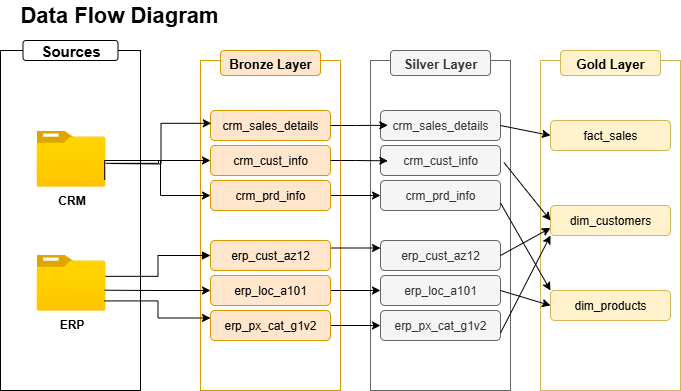

The diagram above was exported from draw.io. Its source (the exported page's mxGraphModel, read from the mxfile embedded in the PNG):
<mxGraphModel dx="1011" dy="538" grid="1" gridSize="10" guides="1" tooltips="1" connect="1" arrows="1" fold="1" page="1" pageScale="1" pageWidth="827" pageHeight="1169" math="0" shadow="0">
  <root>
    <mxCell id="0" />
    <mxCell id="1" parent="0" />
    <mxCell id="4VmilPZaxOGNlILSRGWs-1" value="" style="rounded=0;whiteSpace=wrap;html=1;fillColor=none;" vertex="1" parent="1">
      <mxGeometry x="70" y="190" width="140" height="340" as="geometry" />
    </mxCell>
    <mxCell id="4VmilPZaxOGNlILSRGWs-2" value="Sources" style="rounded=1;whiteSpace=wrap;html=1;fontStyle=1;fontSize=15;" vertex="1" parent="1">
      <mxGeometry x="92.5" y="180" width="95" height="20" as="geometry" />
    </mxCell>
    <mxCell id="4VmilPZaxOGNlILSRGWs-3" value="" style="rounded=0;whiteSpace=wrap;html=1;fillColor=none;strokeColor=#d79b00;" vertex="1" parent="1">
      <mxGeometry x="270" y="200" width="140" height="330" as="geometry" />
    </mxCell>
    <mxCell id="4VmilPZaxOGNlILSRGWs-4" value="Bronze Layer" style="rounded=1;whiteSpace=wrap;html=1;fontStyle=1;fontSize=13;fillColor=#ffe6cc;strokeColor=#d79b00;" vertex="1" parent="1">
      <mxGeometry x="290" y="190" width="100" height="25" as="geometry" />
    </mxCell>
    <mxCell id="4VmilPZaxOGNlILSRGWs-5" value="" style="rounded=0;whiteSpace=wrap;html=1;fillColor=none;strokeColor=#666666;fontColor=#333333;" vertex="1" parent="1">
      <mxGeometry x="440" y="200" width="140" height="330" as="geometry" />
    </mxCell>
    <mxCell id="4VmilPZaxOGNlILSRGWs-6" value="Silver Layer" style="rounded=1;whiteSpace=wrap;html=1;fontStyle=1;fontSize=13;fillColor=#f5f5f5;strokeColor=#666666;fontColor=#333333;" vertex="1" parent="1">
      <mxGeometry x="460" y="190" width="100" height="25" as="geometry" />
    </mxCell>
    <mxCell id="4VmilPZaxOGNlILSRGWs-7" value="" style="rounded=0;whiteSpace=wrap;html=1;fillColor=none;strokeColor=#d6b656;" vertex="1" parent="1">
      <mxGeometry x="610" y="200" width="140" height="330" as="geometry" />
    </mxCell>
    <mxCell id="4VmilPZaxOGNlILSRGWs-8" value="Gold Layer" style="rounded=1;whiteSpace=wrap;html=1;fontStyle=1;fontSize=13;fillColor=#fff2cc;strokeColor=#d6b656;" vertex="1" parent="1">
      <mxGeometry x="630" y="190" width="100" height="25" as="geometry" />
    </mxCell>
    <mxCell id="4VmilPZaxOGNlILSRGWs-9" value="crm_sales_details" style="rounded=1;whiteSpace=wrap;html=1;fillColor=#ffe6cc;strokeColor=#d79b00;" vertex="1" parent="1">
      <mxGeometry x="280" y="250" width="120" height="30" as="geometry" />
    </mxCell>
    <mxCell id="4VmilPZaxOGNlILSRGWs-20" style="edgeStyle=orthogonalEdgeStyle;rounded=0;orthogonalLoop=1;jettySize=auto;html=1;exitX=1;exitY=0.586;exitDx=0;exitDy=0;exitPerimeter=0;entryX=0;entryY=0.5;entryDx=0;entryDy=0;" edge="1" parent="1" source="4VmilPZaxOGNlILSRGWs-15" target="4VmilPZaxOGNlILSRGWs-10">
      <mxGeometry relative="1" as="geometry">
        <Array as="points">
          <mxPoint x="228" y="303" />
          <mxPoint x="228" y="300" />
        </Array>
      </mxGeometry>
    </mxCell>
    <mxCell id="4VmilPZaxOGNlILSRGWs-10" value="crm_cust_info" style="rounded=1;whiteSpace=wrap;html=1;fillColor=#ffe6cc;strokeColor=#d79b00;" vertex="1" parent="1">
      <mxGeometry x="280" y="285" width="120" height="30" as="geometry" />
    </mxCell>
    <mxCell id="4WnBA4zmzM6vpwAs3Rjc-9" style="edgeStyle=orthogonalEdgeStyle;rounded=0;orthogonalLoop=1;jettySize=auto;html=1;exitX=1;exitY=0.5;exitDx=0;exitDy=0;entryX=0;entryY=0.5;entryDx=0;entryDy=0;" edge="1" parent="1" source="4VmilPZaxOGNlILSRGWs-11" target="4WnBA4zmzM6vpwAs3Rjc-3">
      <mxGeometry relative="1" as="geometry" />
    </mxCell>
    <mxCell id="4VmilPZaxOGNlILSRGWs-11" value="crm_prd_info" style="rounded=1;whiteSpace=wrap;html=1;fillColor=#ffe6cc;strokeColor=#d79b00;" vertex="1" parent="1">
      <mxGeometry x="280" y="320" width="120" height="30" as="geometry" />
    </mxCell>
    <mxCell id="4WnBA4zmzM6vpwAs3Rjc-10" style="edgeStyle=orthogonalEdgeStyle;rounded=0;orthogonalLoop=1;jettySize=auto;html=1;exitX=1;exitY=0.25;exitDx=0;exitDy=0;entryX=0;entryY=0.25;entryDx=0;entryDy=0;" edge="1" parent="1" source="4VmilPZaxOGNlILSRGWs-12" target="4WnBA4zmzM6vpwAs3Rjc-4">
      <mxGeometry relative="1" as="geometry" />
    </mxCell>
    <mxCell id="4VmilPZaxOGNlILSRGWs-12" value="erp_cust_az12" style="rounded=1;whiteSpace=wrap;html=1;fillColor=#ffe6cc;strokeColor=#d79b00;" vertex="1" parent="1">
      <mxGeometry x="280" y="380" width="120" height="30" as="geometry" />
    </mxCell>
    <mxCell id="4WnBA4zmzM6vpwAs3Rjc-11" style="edgeStyle=orthogonalEdgeStyle;rounded=0;orthogonalLoop=1;jettySize=auto;html=1;exitX=1;exitY=0.5;exitDx=0;exitDy=0;entryX=0;entryY=0.5;entryDx=0;entryDy=0;" edge="1" parent="1" source="4VmilPZaxOGNlILSRGWs-13" target="4WnBA4zmzM6vpwAs3Rjc-5">
      <mxGeometry relative="1" as="geometry" />
    </mxCell>
    <mxCell id="4VmilPZaxOGNlILSRGWs-13" value="erp_loc_a101" style="rounded=1;whiteSpace=wrap;html=1;fillColor=#ffe6cc;strokeColor=#d79b00;" vertex="1" parent="1">
      <mxGeometry x="280" y="415" width="120" height="30" as="geometry" />
    </mxCell>
    <mxCell id="4WnBA4zmzM6vpwAs3Rjc-12" style="edgeStyle=orthogonalEdgeStyle;rounded=0;orthogonalLoop=1;jettySize=auto;html=1;exitX=1;exitY=0.5;exitDx=0;exitDy=0;entryX=0;entryY=0.5;entryDx=0;entryDy=0;" edge="1" parent="1" source="4VmilPZaxOGNlILSRGWs-14" target="4WnBA4zmzM6vpwAs3Rjc-6">
      <mxGeometry relative="1" as="geometry" />
    </mxCell>
    <mxCell id="4VmilPZaxOGNlILSRGWs-14" value="erp_px_cat_g1v2" style="rounded=1;whiteSpace=wrap;html=1;fillColor=#ffe6cc;strokeColor=#d79b00;" vertex="1" parent="1">
      <mxGeometry x="280" y="450" width="120" height="30" as="geometry" />
    </mxCell>
    <mxCell id="4VmilPZaxOGNlILSRGWs-15" value="&lt;b&gt;CRM&lt;/b&gt;" style="image;aspect=fixed;html=1;points=[];align=center;fontSize=12;image=img/lib/azure2/general/Folder_Blank.svg;" vertex="1" parent="1">
      <mxGeometry x="106" y="270" width="69" height="56.00000000000001" as="geometry" />
    </mxCell>
    <mxCell id="4VmilPZaxOGNlILSRGWs-16" value="&lt;b&gt;ERP&lt;/b&gt;" style="image;aspect=fixed;html=1;points=[];align=center;fontSize=12;image=img/lib/azure2/general/Folder_Blank.svg;" vertex="1" parent="1">
      <mxGeometry x="106" y="394" width="69" height="56.00000000000001" as="geometry" />
    </mxCell>
    <mxCell id="4VmilPZaxOGNlILSRGWs-21" style="edgeStyle=orthogonalEdgeStyle;rounded=0;orthogonalLoop=1;jettySize=auto;html=1;exitX=0.988;exitY=0.881;exitDx=0;exitDy=0;exitPerimeter=0;entryX=0;entryY=0.5;entryDx=0;entryDy=0;" edge="1" parent="1" source="4VmilPZaxOGNlILSRGWs-15" target="4VmilPZaxOGNlILSRGWs-11">
      <mxGeometry relative="1" as="geometry">
        <mxPoint x="240" y="293" as="sourcePoint" />
        <mxPoint x="345" y="290" as="targetPoint" />
        <Array as="points">
          <mxPoint x="174" y="300" />
          <mxPoint x="230" y="300" />
          <mxPoint x="230" y="335" />
        </Array>
      </mxGeometry>
    </mxCell>
    <mxCell id="4VmilPZaxOGNlILSRGWs-22" style="edgeStyle=orthogonalEdgeStyle;rounded=0;orthogonalLoop=1;jettySize=auto;html=1;exitX=1;exitY=0.586;exitDx=0;exitDy=0;exitPerimeter=0;entryX=0.007;entryY=0.427;entryDx=0;entryDy=0;entryPerimeter=0;" edge="1" parent="1" target="4VmilPZaxOGNlILSRGWs-9">
      <mxGeometry relative="1" as="geometry">
        <mxPoint x="180" y="303" as="sourcePoint" />
        <mxPoint x="285" y="300" as="targetPoint" />
      </mxGeometry>
    </mxCell>
    <mxCell id="4VmilPZaxOGNlILSRGWs-24" style="edgeStyle=orthogonalEdgeStyle;rounded=0;orthogonalLoop=1;jettySize=auto;html=1;exitX=0;exitY=0.5;exitDx=0;exitDy=0;entryX=1;entryY=0.39;entryDx=0;entryDy=0;entryPerimeter=0;startArrow=block;startFill=1;endArrow=none;endFill=0;" edge="1" parent="1" source="4VmilPZaxOGNlILSRGWs-12" target="4VmilPZaxOGNlILSRGWs-16">
      <mxGeometry relative="1" as="geometry" />
    </mxCell>
    <mxCell id="4VmilPZaxOGNlILSRGWs-25" style="edgeStyle=orthogonalEdgeStyle;rounded=0;orthogonalLoop=1;jettySize=auto;html=1;exitX=0;exitY=0.5;exitDx=0;exitDy=0;entryX=0.988;entryY=0.638;entryDx=0;entryDy=0;entryPerimeter=0;startArrow=classic;startFill=1;endArrow=none;endFill=0;" edge="1" parent="1" source="4VmilPZaxOGNlILSRGWs-13" target="4VmilPZaxOGNlILSRGWs-16">
      <mxGeometry relative="1" as="geometry" />
    </mxCell>
    <mxCell id="4VmilPZaxOGNlILSRGWs-26" style="edgeStyle=orthogonalEdgeStyle;rounded=0;orthogonalLoop=1;jettySize=auto;html=1;exitX=0;exitY=0.25;exitDx=0;exitDy=0;entryX=0.985;entryY=0.829;entryDx=0;entryDy=0;entryPerimeter=0;startArrow=classic;startFill=1;endArrow=none;endFill=0;" edge="1" parent="1" source="4VmilPZaxOGNlILSRGWs-14" target="4VmilPZaxOGNlILSRGWs-16">
      <mxGeometry relative="1" as="geometry" />
    </mxCell>
    <mxCell id="4WnBA4zmzM6vpwAs3Rjc-1" value="crm_sales_details" style="rounded=1;whiteSpace=wrap;html=1;fillColor=#f5f5f5;strokeColor=#666666;fontColor=#333333;" vertex="1" parent="1">
      <mxGeometry x="450" y="250" width="120" height="30" as="geometry" />
    </mxCell>
    <mxCell id="4WnBA4zmzM6vpwAs3Rjc-2" value="crm_cust_info" style="rounded=1;whiteSpace=wrap;html=1;fillColor=#f5f5f5;strokeColor=#666666;fontColor=#333333;" vertex="1" parent="1">
      <mxGeometry x="450" y="285" width="120" height="30" as="geometry" />
    </mxCell>
    <mxCell id="4WnBA4zmzM6vpwAs3Rjc-3" value="crm_prd_info" style="rounded=1;whiteSpace=wrap;html=1;fillColor=#f5f5f5;strokeColor=#666666;fontColor=#333333;" vertex="1" parent="1">
      <mxGeometry x="450" y="320" width="120" height="30" as="geometry" />
    </mxCell>
    <mxCell id="4WnBA4zmzM6vpwAs3Rjc-4" value="erp_cust_az12" style="rounded=1;whiteSpace=wrap;html=1;fillColor=#f5f5f5;strokeColor=#666666;fontColor=#333333;" vertex="1" parent="1">
      <mxGeometry x="450" y="380" width="120" height="30" as="geometry" />
    </mxCell>
    <mxCell id="4WnBA4zmzM6vpwAs3Rjc-5" value="erp_loc_a101" style="rounded=1;whiteSpace=wrap;html=1;fillColor=#f5f5f5;strokeColor=#666666;fontColor=#333333;" vertex="1" parent="1">
      <mxGeometry x="450" y="415" width="120" height="30" as="geometry" />
    </mxCell>
    <mxCell id="4WnBA4zmzM6vpwAs3Rjc-6" value="erp_px_cat_g1v2" style="rounded=1;whiteSpace=wrap;html=1;fillColor=#f5f5f5;strokeColor=#666666;fontColor=#333333;" vertex="1" parent="1">
      <mxGeometry x="450" y="450" width="120" height="30" as="geometry" />
    </mxCell>
    <mxCell id="4WnBA4zmzM6vpwAs3Rjc-7" style="edgeStyle=orthogonalEdgeStyle;rounded=0;orthogonalLoop=1;jettySize=auto;html=1;exitX=1;exitY=0.5;exitDx=0;exitDy=0;entryX=0.061;entryY=0.493;entryDx=0;entryDy=0;entryPerimeter=0;" edge="1" parent="1" source="4VmilPZaxOGNlILSRGWs-9" target="4WnBA4zmzM6vpwAs3Rjc-1">
      <mxGeometry relative="1" as="geometry" />
    </mxCell>
    <mxCell id="4WnBA4zmzM6vpwAs3Rjc-8" style="edgeStyle=orthogonalEdgeStyle;rounded=0;orthogonalLoop=1;jettySize=auto;html=1;exitX=1;exitY=0.5;exitDx=0;exitDy=0;entryX=0.061;entryY=0.511;entryDx=0;entryDy=0;entryPerimeter=0;" edge="1" parent="1" source="4VmilPZaxOGNlILSRGWs-10" target="4WnBA4zmzM6vpwAs3Rjc-2">
      <mxGeometry relative="1" as="geometry" />
    </mxCell>
    <mxCell id="cwYxrm-LHy0xwM9xXWrE-1" value="Data Flow Diagram" style="text;html=1;align=center;verticalAlign=middle;whiteSpace=wrap;rounded=0;fontStyle=1;fontSize=22;" vertex="1" parent="1">
      <mxGeometry x="80" y="140" width="217.5" height="30" as="geometry" />
    </mxCell>
    <mxCell id="cwYxrm-LHy0xwM9xXWrE-2" value="fact_sales" style="rounded=1;whiteSpace=wrap;html=1;fillColor=#fff2cc;strokeColor=#d6b656;" vertex="1" parent="1">
      <mxGeometry x="620" y="260" width="120" height="30" as="geometry" />
    </mxCell>
    <mxCell id="cwYxrm-LHy0xwM9xXWrE-3" value="dim_customers" style="rounded=1;whiteSpace=wrap;html=1;fillColor=#fff2cc;strokeColor=#d6b656;" vertex="1" parent="1">
      <mxGeometry x="620" y="345" width="120" height="30" as="geometry" />
    </mxCell>
    <mxCell id="cwYxrm-LHy0xwM9xXWrE-4" value="dim_products" style="rounded=1;whiteSpace=wrap;html=1;fillColor=#fff2cc;strokeColor=#d6b656;" vertex="1" parent="1">
      <mxGeometry x="620" y="430" width="120" height="30" as="geometry" />
    </mxCell>
    <mxCell id="cwYxrm-LHy0xwM9xXWrE-9" value="" style="endArrow=classic;html=1;rounded=0;exitX=1;exitY=0.5;exitDx=0;exitDy=0;entryX=0;entryY=0.5;entryDx=0;entryDy=0;" edge="1" parent="1" source="4WnBA4zmzM6vpwAs3Rjc-1" target="cwYxrm-LHy0xwM9xXWrE-2">
      <mxGeometry width="50" height="50" relative="1" as="geometry">
        <mxPoint x="590" y="270" as="sourcePoint" />
        <mxPoint x="640" y="220" as="targetPoint" />
      </mxGeometry>
    </mxCell>
    <mxCell id="cwYxrm-LHy0xwM9xXWrE-10" value="" style="endArrow=classic;html=1;rounded=0;exitX=0.953;exitY=0.309;exitDx=0;exitDy=0;entryX=0;entryY=0.5;entryDx=0;entryDy=0;exitPerimeter=0;" edge="1" parent="1" source="4VmilPZaxOGNlILSRGWs-5">
      <mxGeometry width="50" height="50" relative="1" as="geometry">
        <mxPoint x="570" y="350" as="sourcePoint" />
        <mxPoint x="620" y="360" as="targetPoint" />
      </mxGeometry>
    </mxCell>
    <mxCell id="cwYxrm-LHy0xwM9xXWrE-11" value="" style="endArrow=classic;html=1;rounded=0;exitX=1;exitY=0.75;exitDx=0;exitDy=0;entryX=0;entryY=0;entryDx=0;entryDy=0;" edge="1" parent="1" source="4WnBA4zmzM6vpwAs3Rjc-3" target="cwYxrm-LHy0xwM9xXWrE-4">
      <mxGeometry width="50" height="50" relative="1" as="geometry">
        <mxPoint x="590" y="330" as="sourcePoint" />
        <mxPoint x="637" y="388" as="targetPoint" />
      </mxGeometry>
    </mxCell>
    <mxCell id="cwYxrm-LHy0xwM9xXWrE-12" value="" style="endArrow=classic;html=1;rounded=0;exitX=1;exitY=0.75;exitDx=0;exitDy=0;entryX=0;entryY=1;entryDx=0;entryDy=0;" edge="1" parent="1" source="4WnBA4zmzM6vpwAs3Rjc-6" target="cwYxrm-LHy0xwM9xXWrE-3">
      <mxGeometry width="50" height="50" relative="1" as="geometry">
        <mxPoint x="610" y="360" as="sourcePoint" />
        <mxPoint x="657" y="418" as="targetPoint" />
      </mxGeometry>
    </mxCell>
    <mxCell id="cwYxrm-LHy0xwM9xXWrE-13" value="" style="endArrow=classic;html=1;rounded=0;exitX=1;exitY=0.5;exitDx=0;exitDy=0;entryX=0;entryY=0.75;entryDx=0;entryDy=0;" edge="1" parent="1" source="4WnBA4zmzM6vpwAs3Rjc-4" target="cwYxrm-LHy0xwM9xXWrE-3">
      <mxGeometry width="50" height="50" relative="1" as="geometry">
        <mxPoint x="590" y="508" as="sourcePoint" />
        <mxPoint x="640" y="410" as="targetPoint" />
      </mxGeometry>
    </mxCell>
    <mxCell id="cwYxrm-LHy0xwM9xXWrE-14" value="" style="endArrow=classic;html=1;rounded=0;exitX=1;exitY=0.5;exitDx=0;exitDy=0;entryX=0;entryY=0.5;entryDx=0;entryDy=0;" edge="1" parent="1" source="4WnBA4zmzM6vpwAs3Rjc-5" target="cwYxrm-LHy0xwM9xXWrE-4">
      <mxGeometry width="50" height="50" relative="1" as="geometry">
        <mxPoint x="590" y="428" as="sourcePoint" />
        <mxPoint x="640" y="330" as="targetPoint" />
      </mxGeometry>
    </mxCell>
  </root>
</mxGraphModel>